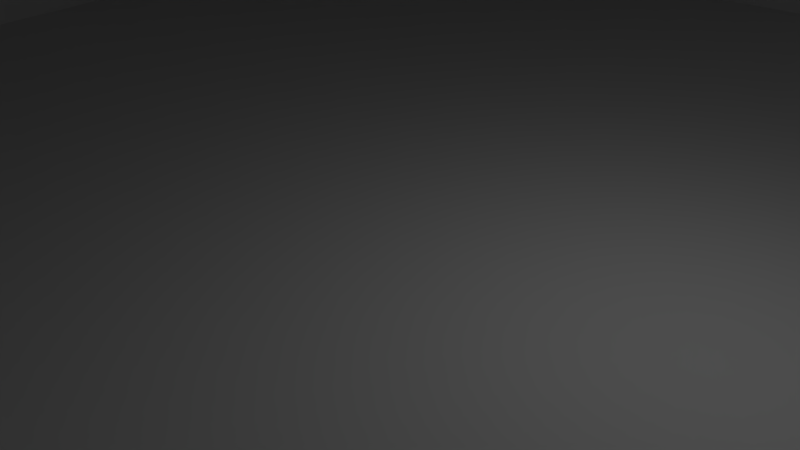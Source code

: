 # Source: run.blend  (saved by Blender 2.79.0; exported with 4.5.12 LTS)
import bpy
from mathutils import Matrix  # noqa: F401  (used for matrix-valued properties, if any)

bpy.ops.wm.read_factory_settings(use_empty=True)
scene = bpy.context.scene
scene.name = 'Scene'

# ---- collections
col_collection_1 = bpy.data.collections.new('Collection 1'); scene.collection.children.link(col_collection_1)

# ---- world
world_world = bpy.data.worlds.new('World'); scene.world = world_world
world_world.color = (0.05088, 0.05088, 0.05088)
world_world.use_sun_shadow = False
world_world.sun_shadow_jitter_overblur = 0.0
world_world.cycles.sampling_method = 'MANUAL'

# ---- cameras
cam_camera = bpy.data.cameras.new('Camera')
cam_camera.clip_end = 100.0
cam_camera.lens = 35.0
cam_camera.sensor_width = 32.0
cam_camera.sensor_height = 18.0
cam_camera.ortho_scale = 7.314
cam_camera.dof.focus_distance = 0.0
cam_camera.dof.aperture_fstop = 128.0

# ---- lights
light_lamp = bpy.data.lights.new('Lamp', 'POINT')
light_lamp.transmission_factor = 0.0
light_lamp.cutoff_distance = 30.0
light_lamp.energy = 100.0
light_lamp.shadow_buffer_clip_start = 1.001
light_lamp.shadow_soft_size = 0.1
light_lamp.shadow_maximum_resolution = 0.006
light_lamp.use_absolute_resolution = True

# ---- meshes
me_main_structure___039 = bpy.data.meshes.new('__Main_Structure__.039')
me_main_structure___039.from_pydata([(-1.07, -16.41, 0.0), (-15.06, -15.57, 0.0), (-19.12, -13.8, 0.0), (-12.46, -3.68, 0.0), (-12.03, -2.31, 0.0), (-14.95, -0.71, 0.0), (-19.2, 12.72, 0.0), (-14.67, 15.78, 0.0), (-11.15, 17.75, 0.0), (4.75, 16.88, 0.0), (10.76, 15.66, 0.0), (16.81, -6.18, 0.0), (9.41, -8.55, 0.0), (8.99, -11.33, 0.0), (3.56, -13.52, 0.0), (-1.07, -16.41, 20.0), (-15.06, -15.57, 20.0), (-19.12, -13.8, 20.0), (-12.46, -3.68, 20.0), (-12.03, -2.31, 20.0), (-14.95, -0.71, 20.0), (-19.2, 12.72, 20.0), (-14.67, 15.78, 20.0), (-11.15, 17.75, 20.0), (4.75, 16.88, 20.0), (10.76, 15.66, 20.0), (16.81, -6.18, 20.0), (9.41, -8.55, 20.0), (8.99, -11.33, 20.0), (3.56, -13.52, 20.0)], [], [(0, 1, 2, 3, 4, 5, 6, 7, 8, 9, 10, 11, 12, 13, 14), (15, 16, 17, 18, 19, 20, 21, 22, 23, 24, 25, 26, 27, 28, 29), (0, 15, 16, 1), (1, 16, 17, 2), (2, 17, 18, 3), (3, 18, 19, 4), (4, 19, 20, 5), (5, 20, 21, 6), (6, 21, 22, 7), (7, 22, 23, 8), (8, 23, 24, 9), (9, 24, 25, 10), (10, 25, 26, 11), (11, 26, 27, 12), (12, 27, 28, 13), (13, 28, 29, 14), (14, 29, 15, 0)])
me_main_structure___039.use_remesh_preserve_volume = False
me_main_structure___039.use_remesh_preserve_attributes = False
me_main_structure___039.use_mirror_vertex_groups = False
me_main_structure___039.update()

# ---- objects
ob_main_structure = bpy.data.objects.new('__Main_Structure__', me_main_structure___039)
ob_lamp = bpy.data.objects.new('Lamp', light_lamp)
ob_camera = bpy.data.objects.new('Camera', cam_camera)

# ---- transforms, parenting, visibility, modifiers, constraints
ob_main_structure.location = (0.0, 0.0, 0.0)
ob_main_structure.lineart.crease_threshold = 0.0
ob_lamp.location = (4.076, 1.005, 5.904)
ob_lamp.rotation_euler = (0.6503, 0.05522, 1.866)
ob_lamp.lock_rotations_4d = False
ob_lamp.empty_display_type = 'ARROWS'
ob_lamp.color = (0.0, 0.0, 0.0, 0.0)
ob_lamp.hide_viewport = True
ob_lamp.lineart.crease_threshold = 0.0
ob_camera.location = (7.481, -6.508, 5.344)
ob_camera.rotation_euler = (1.109, 0.0, 0.8149)
ob_camera.lock_rotations_4d = False
ob_camera.empty_display_type = 'ARROWS'
ob_camera.color = (0.0, 0.0, 0.0, 0.0)
ob_camera.hide_viewport = True
ob_camera.display_type = 'WIRE'
ob_camera.lineart.crease_threshold = 0.0

# ---- collection membership
col_collection_1.objects.link(ob_main_structure)
col_collection_1.objects.link(ob_lamp)
col_collection_1.objects.link(ob_camera)

# ---- scene / render settings (as saved in the file)
scene.camera = ob_camera
scene.frame_start = 1; scene.frame_end = 250; scene.frame_set(1)
scene.render.engine = 'BLENDER_EEVEE_NEXT'
scene.render.resolution_percentage = 50
scene.render.dither_intensity = 0.0
scene.cycles.use_denoising = False
scene.cycles.samples = 128
scene.cycles.sampling_pattern = 'TABULATED_SOBOL'
scene.cycles.use_adaptive_sampling = False
scene.cycles.use_light_tree = False
scene.cycles.blur_glossy = 0.0
scene.cycles.sample_clamp_indirect = 0.0
scene.view_settings.view_transform = 'Standard'
bpy.context.view_layer.update()
